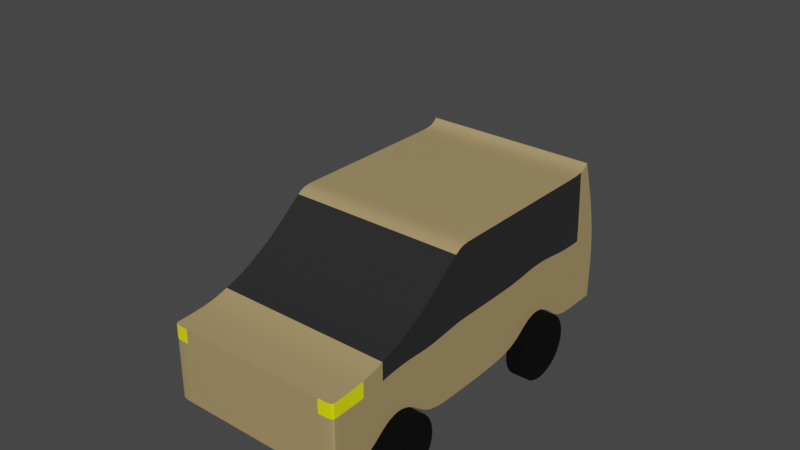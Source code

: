 # Source: APD_Wk_4_009.blend  (saved by Blender 2.91.10; exported with 4.5.12 LTS)
import bpy
from mathutils import Matrix  # noqa: F401  (used for matrix-valued properties, if any)

bpy.ops.wm.read_factory_settings(use_empty=True)
scene = bpy.context.scene
scene.name = 'Scene'

# ---- collections
col_imports = bpy.data.collections.new('Imports'); scene.collection.children.link(col_imports)
col_car = bpy.data.collections.new('Car'); scene.collection.children.link(col_car)

# ---- materials (node trees are filled in below, after node groups)
mat_mat_parado_bod = bpy.data.materials.new('mat_Parado_Bod')
mat_mat_parado_bod.use_transparent_shadow = False
mat_mat_parado_window = bpy.data.materials.new('mat_Parado_Window')
mat_mat_parado_window.use_transparent_shadow = False
mat_mat_parado_headlights = bpy.data.materials.new('mat_Parado_Headlights')
mat_mat_parado_headlights.use_transparent_shadow = False
mat_mat_parado_taillights = bpy.data.materials.new('mat_Parado_Taillights')
mat_mat_parado_taillights.use_transparent_shadow = False
mat_mat_wheel = bpy.data.materials.new('mat_Wheel')
mat_mat_wheel.use_transparent_shadow = False

# ---- node groups
ng_auto_smooth = bpy.data.node_groups.new('Auto Smooth', 'GeometryNodeTree')
_s = ng_auto_smooth.interface.new_socket(name='Geometry', in_out='OUTPUT', socket_type='NodeSocketGeometry')
_s = ng_auto_smooth.interface.new_socket(name='Geometry', in_out='INPUT', socket_type='NodeSocketGeometry')
_s = ng_auto_smooth.interface.new_socket(name='Angle', in_out='INPUT', socket_type='NodeSocketFloat')
_s.subtype = 'ANGLE'
_s.min_value = 0.0
_s.max_value = 3.142
ng_auto_smooth.is_modifier = True
_N = ng_auto_smooth.nodes; _L = ng_auto_smooth.links
n0 = _N.new('NodeGroupOutput'); n0.name = 'Group Output'; n0.location = (480, -100)
n1 = _N.new('NodeGroupInput'); n1.name = 'Group Input'; n1.location = (-420, -300)
n2 = _N.new('NodeGroupInput'); n2.name = 'Group Input.001'; n2.location = (-60, -100)
n3 = _N.new('GeometryNodeSetShadeSmooth'); n3.name = 'Set Shade Smooth'; n3.location = (120, -100)
n3.domain = 'EDGE'
n4 = _N.new('GeometryNodeSetShadeSmooth'); n4.name = 'Set Shade Smooth.001'; n4.location = (300, -100)
n5 = _N.new('GeometryNodeInputMeshEdgeAngle'); n5.name = 'Edge Angle'; n5.location = (-420, -220)
n6 = _N.new('GeometryNodeInputEdgeSmooth'); n6.name = 'Is Edge Smooth'; n6.location = (-60, -160)
n7 = _N.new('GeometryNodeInputShadeSmooth'); n7.name = 'Is Face Smooth'; n7.location = (-240, -340)
n8 = _N.new('FunctionNodeBooleanMath'); n8.name = 'Boolean Math'; n8.location = (-60, -220)
n9 = _N.new('FunctionNodeCompare'); n9.name = 'Compare'; n9.location = (-240, -180)
n9.operation = 'LESS_EQUAL'
_L.new(n5.outputs[0], n9.inputs[0])
_L.new(n4.outputs[0], n0.inputs[0])
_L.new(n1.outputs[1], n9.inputs[1])
_L.new(n9.outputs[0], n8.inputs[0])
_L.new(n7.outputs[0], n8.inputs[1])
_L.new(n2.outputs[0], n3.inputs[0])
_L.new(n6.outputs[0], n3.inputs[1])
_L.new(n3.outputs[0], n4.inputs[0])
_L.new(n8.outputs[0], n3.inputs[2])
n0.is_active_output = True

# ---- material node trees
mat_mat_parado_bod.use_nodes = True; mat_mat_parado_bod.node_tree.nodes.clear()
_N = mat_mat_parado_bod.node_tree.nodes; _L = mat_mat_parado_bod.node_tree.links
n0 = _N.new('ShaderNodeBsdfPrincipled'); n0.name = 'Principled BSDF'; n0.location = (10, 300)
n0.distribution = 'GGX'
n0.subsurface_method = 'BURLEY'
n0.inputs[0].default_value = (0.4112, 0.3006, 0.137, 1.0)
n0.inputs[2].default_value = 0.2
n0.inputs[3].default_value = 1.45
n0.inputs[27].default_value = (0.0, 0.0, 0.0, 1.0)
n0.inputs[28].default_value = 1.0
n1 = _N.new('ShaderNodeOutputMaterial'); n1.name = 'Material Output'; n1.location = (300, 300)
_L.new(n0.outputs[0], n1.inputs[0])
n1.is_active_output = True
mat_mat_parado_window.use_nodes = True; mat_mat_parado_window.node_tree.nodes.clear()
_N = mat_mat_parado_window.node_tree.nodes; _L = mat_mat_parado_window.node_tree.links
n0 = _N.new('ShaderNodeBsdfPrincipled'); n0.name = 'Principled BSDF'; n0.location = (10, 300)
n0.distribution = 'GGX'
n0.subsurface_method = 'BURLEY'
n0.inputs[0].default_value = (0.02539, 0.02539, 0.02539, 1.0)
n0.inputs[2].default_value = 0.1
n0.inputs[3].default_value = 1.45
n0.inputs[27].default_value = (0.0, 0.0, 0.0, 1.0)
n0.inputs[28].default_value = 1.0
n1 = _N.new('ShaderNodeOutputMaterial'); n1.name = 'Material Output'; n1.location = (300, 300)
_L.new(n0.outputs[0], n1.inputs[0])
n1.is_active_output = True
mat_mat_parado_headlights.use_nodes = True; mat_mat_parado_headlights.node_tree.nodes.clear()
_N = mat_mat_parado_headlights.node_tree.nodes; _L = mat_mat_parado_headlights.node_tree.links
n0 = _N.new('ShaderNodeBsdfPrincipled'); n0.name = 'Principled BSDF'; n0.location = (10, 300)
n0.distribution = 'GGX'
n0.subsurface_method = 'BURLEY'
n0.inputs[0].default_value = (1.0, 1.0, 0.0, 1.0)
n0.inputs[3].default_value = 1.45
n0.inputs[27].default_value = (0.0, 0.0, 0.0, 1.0)
n0.inputs[28].default_value = 1.0
n1 = _N.new('ShaderNodeOutputMaterial'); n1.name = 'Material Output'; n1.location = (300, 300)
_L.new(n0.outputs[0], n1.inputs[0])
n1.is_active_output = True
mat_mat_parado_taillights.use_nodes = True; mat_mat_parado_taillights.node_tree.nodes.clear()
_N = mat_mat_parado_taillights.node_tree.nodes; _L = mat_mat_parado_taillights.node_tree.links
n0 = _N.new('ShaderNodeBsdfPrincipled'); n0.name = 'Principled BSDF'; n0.location = (10, 300)
n0.distribution = 'GGX'
n0.subsurface_method = 'BURLEY'
n0.inputs[0].default_value = (1.0, 0.0, 0.0, 1.0)
n0.inputs[3].default_value = 1.45
n0.inputs[27].default_value = (0.0, 0.0, 0.0, 1.0)
n0.inputs[28].default_value = 1.0
n1 = _N.new('ShaderNodeOutputMaterial'); n1.name = 'Material Output'; n1.location = (300, 300)
_L.new(n0.outputs[0], n1.inputs[0])
n1.is_active_output = True
mat_mat_wheel.use_nodes = True; mat_mat_wheel.node_tree.nodes.clear()
_N = mat_mat_wheel.node_tree.nodes; _L = mat_mat_wheel.node_tree.links
n0 = _N.new('ShaderNodeBsdfPrincipled'); n0.name = 'Principled BSDF'; n0.location = (10, 300)
n0.distribution = 'GGX'
n0.subsurface_method = 'BURLEY'
n0.inputs[0].default_value = (0.0, 0.0, 0.0, 1.0)
n0.inputs[2].default_value = 1.0
n0.inputs[3].default_value = 1.45
n0.inputs[13].default_value = 0.2
n0.inputs[27].default_value = (0.0, 0.0, 0.0, 1.0)
n0.inputs[28].default_value = 1.0
n1 = _N.new('ShaderNodeOutputMaterial'); n1.name = 'Material Output'; n1.location = (300, 300)
_L.new(n0.outputs[0], n1.inputs[0])
n1.is_active_output = True

# ---- world
world_world = bpy.data.worlds.new('World'); scene.world = world_world
world_world.use_nodes = True; world_world.node_tree.nodes.clear()
_N = world_world.node_tree.nodes; _L = world_world.node_tree.links
n0 = _N.new('ShaderNodeOutputWorld'); n0.name = 'World Output'; n0.location = (300, 300)
n1 = _N.new('ShaderNodeBackground'); n1.name = 'Background'; n1.location = (10, 300)
n1.inputs[0].default_value = (0.05088, 0.05088, 0.05088, 1.0)
_L.new(n1.outputs[0], n0.inputs[0])
n0.is_active_output = True
world_world.color = (0.05088, 0.05088, 0.05088)
world_world.use_sun_shadow = False
world_world.sun_shadow_jitter_overblur = 0.0

# ---- meshes
me_player_height_mesh = bpy.data.meshes.new('Player_Height_Mesh')
me_player_height_mesh.from_pydata([(-2.0, -2.0, 0.0), (-2.0, -2.0, 4.0), (-2.0, 2.0, 0.0), (-2.0, 2.0, 4.0), (2.0, -2.0, 0.0), (2.0, -2.0, 4.0), (2.0, 2.0, 0.0), (2.0, 2.0, 4.0)], [], [(0, 1, 3, 2), (2, 3, 7, 6), (6, 7, 5, 4), (4, 5, 1, 0), (2, 6, 4, 0), (7, 3, 1, 5)])
_uv = me_player_height_mesh.uv_layers.new(name='UVMap')
_uv.uv.foreach_set('vector', [0.375, 0.0, 0.625, 0.0, 0.625, 0.25, 0.375, 0.25, 0.375, 0.25, 0.625, 0.25, 0.625, 0.5, 0.375, 0.5, 0.375, 0.5, 0.625, 0.5, 0.625, 0.75, 0.375, 0.75, 0.375, 0.75, 0.625, 0.75, 0.625, 1.0, 0.375, 1.0, 0.125, 0.5, 0.375, 0.5, 0.375, 0.75, 0.125, 0.75, 0.625, 0.5, 0.875, 0.5, 0.875, 0.75, 0.625, 0.75])
me_player_height_mesh.use_remesh_fix_poles = True
me_player_height_mesh.use_remesh_preserve_attributes = False
me_player_height_mesh.use_mirror_vertex_groups = False
me_player_height_mesh.update()
me_parado_bod_mesh = bpy.data.meshes.new('Parado_Bod_Mesh')
me_parado_bod_mesh.from_pydata([(-1.058, -2.116, 0.5393), (-1.058, 2.302, 0.5393), (-1.058, 2.05, 2.343), (-1.058, -0.2664, 0.5393), (-1.058, -0.2664, 2.259), (-1.058, -0.7289, 0.5393), (-1.058, -1.191, 0.87), (-1.058, -1.654, 0.5393), (-1.058, -1.654, 1.447), (-1.058, -1.191, 1.602), (-1.058, -0.7289, 1.865), (-1.058, -2.116, 1.427), (-1.058, 1.976, 2.259), (-1.058, 1.976, 0.5393), (0.0, 2.302, 0.5393), (6.715e-18, 2.05, 2.343), (0.0, -2.116, 0.5393), (0.0, -0.2664, 2.259), (0.0, -0.2664, 0.5393), (0.0, -0.7289, 1.865), (0.0, -1.191, 1.602), (0.0, -1.654, 1.447), (0.0, -0.7289, 0.5393), (0.0, -1.191, 0.87), (0.0, -1.654, 0.5393), (0.0, -2.116, 1.427), (0.0, 1.976, 0.5393), (0.0, 1.976, 2.259), (-1.058, -0.9601, 0.7774), (-1.058, -0.9601, 1.734), (0.0, -0.9601, 0.7774), (0.0, -0.9601, 1.734), (-1.058, -1.423, 0.7774), (-1.058, -1.423, 1.524), (0.0, -1.423, 0.7774), (0.0, -1.423, 1.524), (0.0, 1.644, 2.259), (0.0, 0.7183, 0.5393), (0.0, 0.9498, 0.7774), (0.0, 1.181, 0.87), (0.0, 1.413, 0.7774), (0.0, 1.644, 0.5393), (-1.058, 1.644, 2.259), (-1.058, 1.413, 2.259), (-1.058, 1.181, 2.259), (-1.058, 0.9498, 2.259), (-1.058, 0.7183, 2.259), (-1.058, 0.7183, 0.5393), (-1.058, 0.9498, 0.7774), (-1.058, 1.181, 0.87), (-1.058, 1.413, 0.7774), (-1.058, 1.644, 0.5393), (0.0, 1.413, 2.259), (0.0, 1.181, 2.259), (0.0, 0.9498, 2.259), (0.0, 0.7183, 2.259), (-1.058, 2.336, 1.398), (-1.058, -0.2664, 1.398), (-1.058, -1.654, 1.398), (-1.058, -1.191, 1.398), (-1.058, -0.7289, 1.398), (-1.058, -2.116, 1.398), (-1.058, 1.976, 1.398), (0.0, -2.116, 1.398), (0.0, 2.336, 1.398), (-1.058, -0.9601, 1.398), (-1.058, -1.423, 1.398), (-1.058, 1.181, 1.398), (-1.058, 0.9498, 1.398), (-1.058, 0.7183, 1.398), (-1.058, 1.413, 1.398), (-1.058, 1.644, 1.398), (-1.066, 2.302, 0.5393), (-1.066, -0.2664, 0.5393), (-1.066, -0.7289, 0.5393), (-1.066, -1.191, 0.87), (-1.066, -1.654, 0.5393), (-1.066, 1.976, 0.5393), (-1.066, 2.05, 2.343), (-1.066, -2.116, 0.5393), (-1.066, -0.2664, 2.259), (-1.066, -0.7289, 1.865), (-1.066, -1.191, 1.602), (-1.066, -1.654, 1.447), (-1.066, -2.116, 1.427), (-1.066, 1.976, 2.259), (-1.066, -0.9601, 0.7774), (-1.066, -0.9601, 1.734), (-1.066, -1.423, 0.7774), (-1.066, -1.423, 1.524), (-1.066, 0.7183, 2.259), (-1.066, 0.9498, 2.259), (-1.066, 1.181, 2.259), (-1.066, 1.413, 2.259), (-1.066, 1.644, 2.259), (-1.066, 1.644, 0.5393), (-1.066, 1.413, 0.7774), (-1.066, 1.181, 0.87), (-1.066, 0.9498, 0.7774), (-1.066, 0.7183, 0.5393), (-1.066, 2.336, 1.398), (-1.066, -2.116, 1.398), (-1.058, -0.1719, 0.5393), (-1.058, -0.1719, 2.259), (0.0, -0.1719, 0.5393), (0.0, -0.1719, 2.259), (-1.058, -0.1719, 1.398), (-1.066, -0.1719, 2.259), (-1.066, -0.1719, 0.5393)], [], [(62, 12, 2, 56), (85, 94, 36, 27), (60, 10, 4, 57), (103, 4, 80, 107), (101, 84, 11, 61), (65, 29, 10, 60), (66, 33, 9, 59), (80, 4, 10, 81), (87, 29, 9, 82), (83, 84, 25, 21), (61, 11, 8, 58), (89, 33, 8, 83), (92, 91, 54, 53), (72, 14, 26, 77), (88, 34, 24, 76), (86, 30, 23, 75), (73, 18, 22, 74), (76, 24, 16, 79), (100, 78, 15, 64), (74, 22, 30, 86), (78, 2, 12, 85), (59, 9, 29, 65), (75, 23, 34, 88), (81, 10, 29, 87), (58, 8, 33, 66), (82, 9, 33, 89), (77, 95, 51, 13), (93, 92, 53, 52), (91, 90, 55, 54), (94, 93, 52, 36), (107, 80, 17, 105), (108, 102, 47, 99), (95, 96, 50, 51), (97, 98, 48, 49), (42, 12, 62, 71), (103, 46, 69, 106), (44, 43, 70, 67), (46, 45, 68, 69), (43, 42, 71, 70), (45, 44, 67, 68), (98, 99, 47, 48), (38, 37, 99, 98), (39, 38, 98, 97), (41, 40, 96, 95), (108, 73, 3, 102), (103, 107, 90, 46), (42, 43, 93, 94), (45, 46, 90, 91), (104, 18, 73, 108), (40, 39, 97, 96), (26, 41, 95, 77), (20, 82, 89, 35), (43, 44, 92, 93), (19, 81, 87, 31), (6, 75, 88, 32), (5, 74, 86, 28), (56, 2, 78, 100), (7, 76, 79, 0), (3, 73, 74, 5), (28, 86, 75, 6), (32, 88, 76, 7), (1, 72, 77, 13), (15, 78, 85, 27), (44, 45, 91, 92), (35, 89, 83, 21), (31, 87, 82, 20), (17, 80, 81, 19), (63, 25, 84, 101), (8, 11, 84, 83), (96, 97, 49, 50), (37, 104, 108, 99), (4, 103, 106, 57), (90, 107, 105, 55), (12, 42, 94, 85), (106, 102, 3, 57), (1, 56, 100, 72), (79, 101, 61, 0), (16, 63, 101, 79), (13, 62, 56, 1), (5, 60, 57, 3), (28, 65, 60, 5), (32, 66, 59, 6), (0, 61, 58, 7), (72, 100, 64, 14), (6, 59, 65, 28), (7, 58, 66, 32), (62, 13, 51, 71), (69, 47, 102, 106), (70, 50, 49, 67), (68, 48, 47, 69), (71, 51, 50, 70), (67, 49, 48, 68)])
me_parado_bod_mesh.polygons.foreach_set('use_smooth', [True] * 92)
me_parado_bod_mesh.polygons.foreach_set('material_index', [0, 0, 1, 0, 2, 1, 1, 1, 1, 0, 2, 0, 0, 0, 0, 0, 0, 0, 1, 0, 0, 1, 0, 1, 0, 1, 0, 0, 0, 0, 0, 0, 0, 0, 1, 1, 1, 1, 1, 1, 0, 0, 0, 0, 0, 0, 0, 0, 0, 0, 0, 1, 0, 1, 0, 0, 3, 0, 0, 0, 0, 0, 0, 0, 0, 1, 1, 0, 0, 0, 0, 1, 0, 0, 0, 0, 0, 0, 0, 0, 0, 0, 0, 0, 0, 0, 0, 0, 0, 0, 0, 0])
_k = set([(0, 7), (0, 79), (1, 13), (1, 56), (1, 72), (2, 12), (2, 56), (2, 78), (3, 5), (3, 102), (4, 10), (4, 103), (5, 28), (6, 28), (6, 32), (7, 32), (8, 11), (8, 33), (9, 29), (9, 33), (10, 29), (11, 84), (12, 42), (13, 51), (14, 72), (15, 78), (16, 79), (25, 84), (42, 43), (43, 44), (44, 45), (45, 46), (46, 103), (47, 48), (47, 102), (48, 49), (49, 50), (50, 51)])
me_parado_bod_mesh.attributes.new('sharp_edge', 'BOOLEAN', 'EDGE').data.foreach_set('value', [ (min(e.vertices), max(e.vertices)) in _k for e in me_parado_bod_mesh.edges])
_k = {(0, 7): 1.0, (2, 12): 1.0, (4, 10): 1.0, (3, 5): 1.0, (8, 11): 1.0, (43, 44): 1.0, (1, 13): 1.0, (6, 28): 1.0, (10, 29): 1.0, (7, 32): 1.0, (9, 33): 1.0, (15, 78): 1.0, (16, 79): 1.0, (25, 84): 1.0, (47, 48): 1.0, (13, 51): 1.0, (5, 28): 1.0, (9, 29): 1.0, (6, 32): 1.0, (8, 33): 1.0, (3, 102): 1.0, (42, 43): 1.0, (12, 42): 1.0, (44, 45): 1.0, (45, 46): 1.0, (46, 103): 1.0, (48, 49): 1.0, (49, 50): 1.0, (50, 51): 1.0, (2, 56): 1.0, (14, 72): 1.0, (1, 72): 1.0, (2, 78): 1.0, (0, 79): 1.0, (11, 84): 1.0, (47, 102): 1.0, (4, 103): 1.0, (1, 56): 1.0}
me_parado_bod_mesh.attributes.new('crease_edge', 'FLOAT', 'EDGE').data.foreach_set('value', [_k.get((min(e.vertices), max(e.vertices)), 0.0) for e in me_parado_bod_mesh.edges])
me_parado_bod_mesh.materials.append(mat_mat_parado_bod)
me_parado_bod_mesh.materials.append(mat_mat_parado_window)
me_parado_bod_mesh.materials.append(mat_mat_parado_headlights)
me_parado_bod_mesh.materials.append(mat_mat_parado_taillights)
me_parado_bod_mesh.use_remesh_fix_poles = True
me_parado_bod_mesh.use_remesh_preserve_attributes = False
me_parado_bod_mesh.use_mirror_vertex_groups = False
me_parado_bod_mesh.update()
me_w_f_r_mesh = bpy.data.meshes.new('W_F_R_Mesh')
me_w_f_r_mesh.from_pydata([(-0.1058, 0.3968, -7.989e-09), (0.1058, 0.3968, 7.989e-09), (-0.1058, 0.3892, -0.07741), (0.1058, 0.3892, -0.07741), (-0.1058, 0.3666, -0.1519), (0.1058, 0.3666, -0.1519), (-0.1058, 0.3299, -0.2205), (0.1058, 0.3299, -0.2205), (-0.1058, 0.2806, -0.2806), (0.1058, 0.2806, -0.2806), (-0.1058, 0.2205, -0.3299), (0.1058, 0.2205, -0.3299), (-0.1058, 0.1519, -0.3666), (0.1058, 0.1519, -0.3666), (-0.1058, 0.07741, -0.3892), (0.1058, 0.07741, -0.3892), (-0.1058, 2.996e-08, -0.3968), (0.1058, 2.996e-08, -0.3968), (-0.1058, -0.07741, -0.3892), (0.1058, -0.07741, -0.3892), (-0.1058, -0.1519, -0.3666), (0.1058, -0.1519, -0.3666), (-0.1058, -0.2205, -0.3299), (0.1058, -0.2205, -0.3299), (-0.1058, -0.2806, -0.2806), (0.1058, -0.2806, -0.2806), (-0.1058, -0.3299, -0.2205), (0.1058, -0.3299, -0.2205), (-0.1058, -0.3666, -0.1519), (0.1058, -0.3666, -0.1519), (-0.1058, -0.3892, -0.07741), (0.1058, -0.3892, -0.07741), (-0.1058, -0.3968, 1.213e-07), (0.1058, -0.3968, 1.373e-07), (-0.1058, -0.3892, 0.07741), (0.1058, -0.3892, 0.07741), (-0.1058, -0.3666, 0.1519), (0.1058, -0.3666, 0.1519), (-0.1058, -0.3299, 0.2205), (0.1058, -0.3299, 0.2205), (-0.1058, -0.2806, 0.2806), (0.1058, -0.2806, 0.2806), (-0.1058, -0.2205, 0.3299), (0.1058, -0.2205, 0.3299), (-0.1058, -0.1519, 0.3666), (0.1058, -0.1519, 0.3666), (-0.1058, -0.07741, 0.3892), (0.1058, -0.07741, 0.3892), (-0.1058, 3.832e-07, 0.3968), (0.1058, 3.832e-07, 0.3968), (-0.1058, 0.07741, 0.3892), (0.1058, 0.07741, 0.3892), (-0.1058, 0.1519, 0.3666), (0.1058, 0.1519, 0.3666), (-0.1058, 0.2205, 0.3299), (0.1058, 0.2205, 0.3299), (-0.1058, 0.2806, 0.2806), (0.1058, 0.2806, 0.2806), (-0.1058, 0.3299, 0.2205), (0.1058, 0.3299, 0.2205), (-0.1058, 0.3666, 0.1519), (0.1058, 0.3666, 0.1519), (-0.1058, 0.3892, 0.07741), (0.1058, 0.3892, 0.07741)], [], [(0, 1, 3, 2), (2, 3, 5, 4), (4, 5, 7, 6), (6, 7, 9, 8), (8, 9, 11, 10), (10, 11, 13, 12), (12, 13, 15, 14), (14, 15, 17, 16), (16, 17, 19, 18), (18, 19, 21, 20), (20, 21, 23, 22), (22, 23, 25, 24), (24, 25, 27, 26), (26, 27, 29, 28), (28, 29, 31, 30), (30, 31, 33, 32), (32, 33, 35, 34), (34, 35, 37, 36), (36, 37, 39, 38), (38, 39, 41, 40), (40, 41, 43, 42), (42, 43, 45, 44), (44, 45, 47, 46), (46, 47, 49, 48), (48, 49, 51, 50), (50, 51, 53, 52), (52, 53, 55, 54), (54, 55, 57, 56), (56, 57, 59, 58), (58, 59, 61, 60), (3, 1, 63, 61, 59, 57, 55, 53, 51, 49, 47, 45, 43, 41, 39, 37, 35, 33, 31, 29, 27, 25, 23, 21, 19, 17, 15, 13, 11, 9, 7, 5), (60, 61, 63, 62), (62, 63, 1, 0), (0, 2, 4, 6, 8, 10, 12, 14, 16, 18, 20, 22, 24, 26, 28, 30, 32, 34, 36, 38, 40, 42, 44, 46, 48, 50, 52, 54, 56, 58, 60, 62)])
me_w_f_r_mesh.polygons.foreach_set('use_smooth', [True] * 34)
_uv = me_w_f_r_mesh.uv_layers.new(name='UVMap')
_uv.uv.foreach_set('vector', [1.0, 0.5, 1.0, 1.0, 0.9688, 1.0, 0.9688, 0.5, 0.9688, 0.5, 0.9688, 1.0, 0.9375, 1.0, 0.9375, 0.5, 0.9375, 0.5, 0.9375, 1.0, 0.9062, 1.0, 0.9062, 0.5, 0.9062, 0.5, 0.9062, 1.0, 0.875, 1.0, 0.875, 0.5, 0.875, 0.5, 0.875, 1.0, 0.8438, 1.0, 0.8438, 0.5, 0.8438, 0.5, 0.8438, 1.0, 0.8125, 1.0, 0.8125, 0.5, 0.8125, 0.5, 0.8125, 1.0, 0.7812, 1.0, 0.7812, 0.5, 0.7812, 0.5, 0.7812, 1.0, 0.75, 1.0, 0.75, 0.5, 0.75, 0.5, 0.75, 1.0, 0.7188, 1.0, 0.7188, 0.5, 0.7188, 0.5, 0.7188, 1.0, 0.6875, 1.0, 0.6875, 0.5, 0.6875, 0.5, 0.6875, 1.0, 0.6562, 1.0, 0.6562, 0.5, 0.6562, 0.5, 0.6562, 1.0, 0.625, 1.0, 0.625, 0.5, 0.625, 0.5, 0.625, 1.0, 0.5938, 1.0, 0.5938, 0.5, 0.5938, 0.5, 0.5938, 1.0, 0.5625, 1.0, 0.5625, 0.5, 0.5625, 0.5, 0.5625, 1.0, 0.5312, 1.0, 0.5312, 0.5, 0.5312, 0.5, 0.5312, 1.0, 0.5, 1.0, 0.5, 0.5, 0.5, 0.5, 0.5, 1.0, 0.4688, 1.0, 0.4688, 0.5, 0.4688, 0.5, 0.4688, 1.0, 0.4375, 1.0, 0.4375, 0.5, 0.4375, 0.5, 0.4375, 1.0, 0.4062, 1.0, 0.4062, 0.5, 0.4062, 0.5, 0.4062, 1.0, 0.375, 1.0, 0.375, 0.5, 0.375, 0.5, 0.375, 1.0, 0.3438, 1.0, 0.3438, 0.5, 0.3438, 0.5, 0.3438, 1.0, 0.3125, 1.0, 0.3125, 0.5, 0.3125, 0.5, 0.3125, 1.0, 0.2812, 1.0, 0.2812, 0.5, 0.2812, 0.5, 0.2812, 1.0, 0.25, 1.0, 0.25, 0.5, 0.25, 0.5, 0.25, 1.0, 0.2188, 1.0, 0.2188, 0.5, 0.2188, 0.5, 0.2188, 1.0, 0.1875, 1.0, 0.1875, 0.5, 0.1875, 0.5, 0.1875, 1.0, 0.1562, 1.0, 0.1562, 0.5, 0.1562, 0.5, 0.1562, 1.0, 0.125, 1.0, 0.125, 0.5, 0.125, 0.5, 0.125, 1.0, 0.09375, 1.0, 0.09375, 0.5, 0.09375, 0.5, 0.09375, 1.0, 0.0625, 1.0, 0.0625, 0.5, 0.2968, 0.4854, 0.25, 0.49, 0.2032, 0.4854, 0.1582, 0.4717, 0.1167, 0.4496, 0.08029, 0.4197, 0.05045, 0.3833, 0.02827, 0.3418, 0.01461, 0.2968, 0.01, 0.25, 0.01461, 0.2032, 0.02827, 0.1582, 0.05045, 0.1167, 0.08029, 0.08029, 0.1167, 0.05045, 0.1582, 0.02827, 0.2032, 0.01461, 0.25, 0.01, 0.2968, 0.01461, 0.3418, 0.02827, 0.3833, 0.05045, 0.4197, 0.08029, 0.4496, 0.1167, 0.4717, 0.1582, 0.4854, 0.2032, 0.49, 0.25, 0.4854, 0.2968, 0.4717, 0.3418, 0.4496, 0.3833, 0.4197, 0.4197, 0.3833, 0.4496, 0.3418, 0.4717, 0.0625, 0.5, 0.0625, 1.0, 0.03125, 1.0, 0.03125, 0.5, 0.03125, 0.5, 0.03125, 1.0, 0.0, 1.0, 0.0, 0.5, 0.75, 0.49, 0.7968, 0.4854, 0.8418, 0.4717, 0.8833, 0.4496, 0.9197, 0.4197, 0.9496, 0.3833, 0.9717, 0.3418, 0.9854, 0.2968, 0.99, 0.25, 0.9854, 0.2032, 0.9717, 0.1582, 0.9496, 0.1167, 0.9197, 0.08029, 0.8833, 0.05045, 0.8418, 0.02827, 0.7968, 0.01461, 0.75, 0.01, 0.7032, 0.01461, 0.6582, 0.02827, 0.6167, 0.05045, 0.5803, 0.08029, 0.5504, 0.1167, 0.5283, 0.1582, 0.5146, 0.2032, 0.51, 0.25, 0.5146, 0.2968, 0.5283, 0.3418, 0.5504, 0.3833, 0.5803, 0.4197, 0.6167, 0.4496, 0.6582, 0.4717, 0.7032, 0.4854])
me_w_f_r_mesh.materials.append(mat_mat_wheel)
me_w_f_r_mesh.use_remesh_fix_poles = True
me_w_f_r_mesh.use_remesh_preserve_attributes = False
me_w_f_r_mesh.use_mirror_vertex_groups = False
me_w_f_r_mesh.update()
me_w_f_l_mesh = bpy.data.meshes.new('W_F_L_Mesh')
me_w_f_l_mesh.from_pydata([(-0.1058, 0.3968, -7.989e-09), (0.1058, 0.3968, 7.989e-09), (-0.1058, 0.3892, -0.07741), (0.1058, 0.3892, -0.07741), (-0.1058, 0.3666, -0.1519), (0.1058, 0.3666, -0.1519), (-0.1058, 0.3299, -0.2205), (0.1058, 0.3299, -0.2205), (-0.1058, 0.2806, -0.2806), (0.1058, 0.2806, -0.2806), (-0.1058, 0.2205, -0.3299), (0.1058, 0.2205, -0.3299), (-0.1058, 0.1519, -0.3666), (0.1058, 0.1519, -0.3666), (-0.1058, 0.07741, -0.3892), (0.1058, 0.07741, -0.3892), (-0.1058, 2.996e-08, -0.3968), (0.1058, 2.996e-08, -0.3968), (-0.1058, -0.07741, -0.3892), (0.1058, -0.07741, -0.3892), (-0.1058, -0.1519, -0.3666), (0.1058, -0.1519, -0.3666), (-0.1058, -0.2205, -0.3299), (0.1058, -0.2205, -0.3299), (-0.1058, -0.2806, -0.2806), (0.1058, -0.2806, -0.2806), (-0.1058, -0.3299, -0.2205), (0.1058, -0.3299, -0.2205), (-0.1058, -0.3666, -0.1519), (0.1058, -0.3666, -0.1519), (-0.1058, -0.3892, -0.07741), (0.1058, -0.3892, -0.07741), (-0.1058, -0.3968, 1.213e-07), (0.1058, -0.3968, 1.373e-07), (-0.1058, -0.3892, 0.07741), (0.1058, -0.3892, 0.07741), (-0.1058, -0.3666, 0.1519), (0.1058, -0.3666, 0.1519), (-0.1058, -0.3299, 0.2205), (0.1058, -0.3299, 0.2205), (-0.1058, -0.2806, 0.2806), (0.1058, -0.2806, 0.2806), (-0.1058, -0.2205, 0.3299), (0.1058, -0.2205, 0.3299), (-0.1058, -0.1519, 0.3666), (0.1058, -0.1519, 0.3666), (-0.1058, -0.07741, 0.3892), (0.1058, -0.07741, 0.3892), (-0.1058, 3.832e-07, 0.3968), (0.1058, 3.832e-07, 0.3968), (-0.1058, 0.07741, 0.3892), (0.1058, 0.07741, 0.3892), (-0.1058, 0.1519, 0.3666), (0.1058, 0.1519, 0.3666), (-0.1058, 0.2205, 0.3299), (0.1058, 0.2205, 0.3299), (-0.1058, 0.2806, 0.2806), (0.1058, 0.2806, 0.2806), (-0.1058, 0.3299, 0.2205), (0.1058, 0.3299, 0.2205), (-0.1058, 0.3666, 0.1519), (0.1058, 0.3666, 0.1519), (-0.1058, 0.3892, 0.07741), (0.1058, 0.3892, 0.07741)], [], [(0, 1, 3, 2), (2, 3, 5, 4), (4, 5, 7, 6), (6, 7, 9, 8), (8, 9, 11, 10), (10, 11, 13, 12), (12, 13, 15, 14), (14, 15, 17, 16), (16, 17, 19, 18), (18, 19, 21, 20), (20, 21, 23, 22), (22, 23, 25, 24), (24, 25, 27, 26), (26, 27, 29, 28), (28, 29, 31, 30), (30, 31, 33, 32), (32, 33, 35, 34), (34, 35, 37, 36), (36, 37, 39, 38), (38, 39, 41, 40), (40, 41, 43, 42), (42, 43, 45, 44), (44, 45, 47, 46), (46, 47, 49, 48), (48, 49, 51, 50), (50, 51, 53, 52), (52, 53, 55, 54), (54, 55, 57, 56), (56, 57, 59, 58), (58, 59, 61, 60), (3, 1, 63, 61, 59, 57, 55, 53, 51, 49, 47, 45, 43, 41, 39, 37, 35, 33, 31, 29, 27, 25, 23, 21, 19, 17, 15, 13, 11, 9, 7, 5), (60, 61, 63, 62), (62, 63, 1, 0), (0, 2, 4, 6, 8, 10, 12, 14, 16, 18, 20, 22, 24, 26, 28, 30, 32, 34, 36, 38, 40, 42, 44, 46, 48, 50, 52, 54, 56, 58, 60, 62)])
me_w_f_l_mesh.polygons.foreach_set('use_smooth', [True] * 34)
_uv = me_w_f_l_mesh.uv_layers.new(name='UVMap')
_uv.uv.foreach_set('vector', [1.0, 0.5, 1.0, 1.0, 0.9688, 1.0, 0.9688, 0.5, 0.9688, 0.5, 0.9688, 1.0, 0.9375, 1.0, 0.9375, 0.5, 0.9375, 0.5, 0.9375, 1.0, 0.9062, 1.0, 0.9062, 0.5, 0.9062, 0.5, 0.9062, 1.0, 0.875, 1.0, 0.875, 0.5, 0.875, 0.5, 0.875, 1.0, 0.8438, 1.0, 0.8438, 0.5, 0.8438, 0.5, 0.8438, 1.0, 0.8125, 1.0, 0.8125, 0.5, 0.8125, 0.5, 0.8125, 1.0, 0.7812, 1.0, 0.7812, 0.5, 0.7812, 0.5, 0.7812, 1.0, 0.75, 1.0, 0.75, 0.5, 0.75, 0.5, 0.75, 1.0, 0.7188, 1.0, 0.7188, 0.5, 0.7188, 0.5, 0.7188, 1.0, 0.6875, 1.0, 0.6875, 0.5, 0.6875, 0.5, 0.6875, 1.0, 0.6562, 1.0, 0.6562, 0.5, 0.6562, 0.5, 0.6562, 1.0, 0.625, 1.0, 0.625, 0.5, 0.625, 0.5, 0.625, 1.0, 0.5938, 1.0, 0.5938, 0.5, 0.5938, 0.5, 0.5938, 1.0, 0.5625, 1.0, 0.5625, 0.5, 0.5625, 0.5, 0.5625, 1.0, 0.5312, 1.0, 0.5312, 0.5, 0.5312, 0.5, 0.5312, 1.0, 0.5, 1.0, 0.5, 0.5, 0.5, 0.5, 0.5, 1.0, 0.4688, 1.0, 0.4688, 0.5, 0.4688, 0.5, 0.4688, 1.0, 0.4375, 1.0, 0.4375, 0.5, 0.4375, 0.5, 0.4375, 1.0, 0.4062, 1.0, 0.4062, 0.5, 0.4062, 0.5, 0.4062, 1.0, 0.375, 1.0, 0.375, 0.5, 0.375, 0.5, 0.375, 1.0, 0.3438, 1.0, 0.3438, 0.5, 0.3438, 0.5, 0.3438, 1.0, 0.3125, 1.0, 0.3125, 0.5, 0.3125, 0.5, 0.3125, 1.0, 0.2812, 1.0, 0.2812, 0.5, 0.2812, 0.5, 0.2812, 1.0, 0.25, 1.0, 0.25, 0.5, 0.25, 0.5, 0.25, 1.0, 0.2188, 1.0, 0.2188, 0.5, 0.2188, 0.5, 0.2188, 1.0, 0.1875, 1.0, 0.1875, 0.5, 0.1875, 0.5, 0.1875, 1.0, 0.1562, 1.0, 0.1562, 0.5, 0.1562, 0.5, 0.1562, 1.0, 0.125, 1.0, 0.125, 0.5, 0.125, 0.5, 0.125, 1.0, 0.09375, 1.0, 0.09375, 0.5, 0.09375, 0.5, 0.09375, 1.0, 0.0625, 1.0, 0.0625, 0.5, 0.2968, 0.4854, 0.25, 0.49, 0.2032, 0.4854, 0.1582, 0.4717, 0.1167, 0.4496, 0.08029, 0.4197, 0.05045, 0.3833, 0.02827, 0.3418, 0.01461, 0.2968, 0.01, 0.25, 0.01461, 0.2032, 0.02827, 0.1582, 0.05045, 0.1167, 0.08029, 0.08029, 0.1167, 0.05045, 0.1582, 0.02827, 0.2032, 0.01461, 0.25, 0.01, 0.2968, 0.01461, 0.3418, 0.02827, 0.3833, 0.05045, 0.4197, 0.08029, 0.4496, 0.1167, 0.4717, 0.1582, 0.4854, 0.2032, 0.49, 0.25, 0.4854, 0.2968, 0.4717, 0.3418, 0.4496, 0.3833, 0.4197, 0.4197, 0.3833, 0.4496, 0.3418, 0.4717, 0.0625, 0.5, 0.0625, 1.0, 0.03125, 1.0, 0.03125, 0.5, 0.03125, 0.5, 0.03125, 1.0, 0.0, 1.0, 0.0, 0.5, 0.75, 0.49, 0.7968, 0.4854, 0.8418, 0.4717, 0.8833, 0.4496, 0.9197, 0.4197, 0.9496, 0.3833, 0.9717, 0.3418, 0.9854, 0.2968, 0.99, 0.25, 0.9854, 0.2032, 0.9717, 0.1582, 0.9496, 0.1167, 0.9197, 0.08029, 0.8833, 0.05045, 0.8418, 0.02827, 0.7968, 0.01461, 0.75, 0.01, 0.7032, 0.01461, 0.6582, 0.02827, 0.6167, 0.05045, 0.5803, 0.08029, 0.5504, 0.1167, 0.5283, 0.1582, 0.5146, 0.2032, 0.51, 0.25, 0.5146, 0.2968, 0.5283, 0.3418, 0.5504, 0.3833, 0.5803, 0.4197, 0.6167, 0.4496, 0.6582, 0.4717, 0.7032, 0.4854])
me_w_f_l_mesh.materials.append(mat_mat_wheel)
me_w_f_l_mesh.use_remesh_fix_poles = True
me_w_f_l_mesh.use_remesh_preserve_attributes = False
me_w_f_l_mesh.use_mirror_vertex_groups = False
me_w_f_l_mesh.update()
me_w_b_r_mesh = bpy.data.meshes.new('W_B_R_Mesh')
me_w_b_r_mesh.from_pydata([(-0.1058, 0.3968, -7.989e-09), (0.1058, 0.3968, 7.989e-09), (-0.1058, 0.3892, -0.07741), (0.1058, 0.3892, -0.07741), (-0.1058, 0.3666, -0.1519), (0.1058, 0.3666, -0.1519), (-0.1058, 0.3299, -0.2205), (0.1058, 0.3299, -0.2205), (-0.1058, 0.2806, -0.2806), (0.1058, 0.2806, -0.2806), (-0.1058, 0.2205, -0.3299), (0.1058, 0.2205, -0.3299), (-0.1058, 0.1519, -0.3666), (0.1058, 0.1519, -0.3666), (-0.1058, 0.07741, -0.3892), (0.1058, 0.07741, -0.3892), (-0.1058, 2.996e-08, -0.3968), (0.1058, 2.996e-08, -0.3968), (-0.1058, -0.07741, -0.3892), (0.1058, -0.07741, -0.3892), (-0.1058, -0.1519, -0.3666), (0.1058, -0.1519, -0.3666), (-0.1058, -0.2205, -0.3299), (0.1058, -0.2205, -0.3299), (-0.1058, -0.2806, -0.2806), (0.1058, -0.2806, -0.2806), (-0.1058, -0.3299, -0.2205), (0.1058, -0.3299, -0.2205), (-0.1058, -0.3666, -0.1519), (0.1058, -0.3666, -0.1519), (-0.1058, -0.3892, -0.07741), (0.1058, -0.3892, -0.07741), (-0.1058, -0.3968, 1.213e-07), (0.1058, -0.3968, 1.373e-07), (-0.1058, -0.3892, 0.07741), (0.1058, -0.3892, 0.07741), (-0.1058, -0.3666, 0.1519), (0.1058, -0.3666, 0.1519), (-0.1058, -0.3299, 0.2205), (0.1058, -0.3299, 0.2205), (-0.1058, -0.2806, 0.2806), (0.1058, -0.2806, 0.2806), (-0.1058, -0.2205, 0.3299), (0.1058, -0.2205, 0.3299), (-0.1058, -0.1519, 0.3666), (0.1058, -0.1519, 0.3666), (-0.1058, -0.07741, 0.3892), (0.1058, -0.07741, 0.3892), (-0.1058, 3.832e-07, 0.3968), (0.1058, 3.832e-07, 0.3968), (-0.1058, 0.07741, 0.3892), (0.1058, 0.07741, 0.3892), (-0.1058, 0.1519, 0.3666), (0.1058, 0.1519, 0.3666), (-0.1058, 0.2205, 0.3299), (0.1058, 0.2205, 0.3299), (-0.1058, 0.2806, 0.2806), (0.1058, 0.2806, 0.2806), (-0.1058, 0.3299, 0.2205), (0.1058, 0.3299, 0.2205), (-0.1058, 0.3666, 0.1519), (0.1058, 0.3666, 0.1519), (-0.1058, 0.3892, 0.07741), (0.1058, 0.3892, 0.07741)], [], [(0, 1, 3, 2), (2, 3, 5, 4), (4, 5, 7, 6), (6, 7, 9, 8), (8, 9, 11, 10), (10, 11, 13, 12), (12, 13, 15, 14), (14, 15, 17, 16), (16, 17, 19, 18), (18, 19, 21, 20), (20, 21, 23, 22), (22, 23, 25, 24), (24, 25, 27, 26), (26, 27, 29, 28), (28, 29, 31, 30), (30, 31, 33, 32), (32, 33, 35, 34), (34, 35, 37, 36), (36, 37, 39, 38), (38, 39, 41, 40), (40, 41, 43, 42), (42, 43, 45, 44), (44, 45, 47, 46), (46, 47, 49, 48), (48, 49, 51, 50), (50, 51, 53, 52), (52, 53, 55, 54), (54, 55, 57, 56), (56, 57, 59, 58), (58, 59, 61, 60), (3, 1, 63, 61, 59, 57, 55, 53, 51, 49, 47, 45, 43, 41, 39, 37, 35, 33, 31, 29, 27, 25, 23, 21, 19, 17, 15, 13, 11, 9, 7, 5), (60, 61, 63, 62), (62, 63, 1, 0), (0, 2, 4, 6, 8, 10, 12, 14, 16, 18, 20, 22, 24, 26, 28, 30, 32, 34, 36, 38, 40, 42, 44, 46, 48, 50, 52, 54, 56, 58, 60, 62)])
me_w_b_r_mesh.polygons.foreach_set('use_smooth', [True] * 34)
_uv = me_w_b_r_mesh.uv_layers.new(name='UVMap')
_uv.uv.foreach_set('vector', [1.0, 0.5, 1.0, 1.0, 0.9688, 1.0, 0.9688, 0.5, 0.9688, 0.5, 0.9688, 1.0, 0.9375, 1.0, 0.9375, 0.5, 0.9375, 0.5, 0.9375, 1.0, 0.9062, 1.0, 0.9062, 0.5, 0.9062, 0.5, 0.9062, 1.0, 0.875, 1.0, 0.875, 0.5, 0.875, 0.5, 0.875, 1.0, 0.8438, 1.0, 0.8438, 0.5, 0.8438, 0.5, 0.8438, 1.0, 0.8125, 1.0, 0.8125, 0.5, 0.8125, 0.5, 0.8125, 1.0, 0.7812, 1.0, 0.7812, 0.5, 0.7812, 0.5, 0.7812, 1.0, 0.75, 1.0, 0.75, 0.5, 0.75, 0.5, 0.75, 1.0, 0.7188, 1.0, 0.7188, 0.5, 0.7188, 0.5, 0.7188, 1.0, 0.6875, 1.0, 0.6875, 0.5, 0.6875, 0.5, 0.6875, 1.0, 0.6562, 1.0, 0.6562, 0.5, 0.6562, 0.5, 0.6562, 1.0, 0.625, 1.0, 0.625, 0.5, 0.625, 0.5, 0.625, 1.0, 0.5938, 1.0, 0.5938, 0.5, 0.5938, 0.5, 0.5938, 1.0, 0.5625, 1.0, 0.5625, 0.5, 0.5625, 0.5, 0.5625, 1.0, 0.5312, 1.0, 0.5312, 0.5, 0.5312, 0.5, 0.5312, 1.0, 0.5, 1.0, 0.5, 0.5, 0.5, 0.5, 0.5, 1.0, 0.4688, 1.0, 0.4688, 0.5, 0.4688, 0.5, 0.4688, 1.0, 0.4375, 1.0, 0.4375, 0.5, 0.4375, 0.5, 0.4375, 1.0, 0.4062, 1.0, 0.4062, 0.5, 0.4062, 0.5, 0.4062, 1.0, 0.375, 1.0, 0.375, 0.5, 0.375, 0.5, 0.375, 1.0, 0.3438, 1.0, 0.3438, 0.5, 0.3438, 0.5, 0.3438, 1.0, 0.3125, 1.0, 0.3125, 0.5, 0.3125, 0.5, 0.3125, 1.0, 0.2812, 1.0, 0.2812, 0.5, 0.2812, 0.5, 0.2812, 1.0, 0.25, 1.0, 0.25, 0.5, 0.25, 0.5, 0.25, 1.0, 0.2188, 1.0, 0.2188, 0.5, 0.2188, 0.5, 0.2188, 1.0, 0.1875, 1.0, 0.1875, 0.5, 0.1875, 0.5, 0.1875, 1.0, 0.1562, 1.0, 0.1562, 0.5, 0.1562, 0.5, 0.1562, 1.0, 0.125, 1.0, 0.125, 0.5, 0.125, 0.5, 0.125, 1.0, 0.09375, 1.0, 0.09375, 0.5, 0.09375, 0.5, 0.09375, 1.0, 0.0625, 1.0, 0.0625, 0.5, 0.2968, 0.4854, 0.25, 0.49, 0.2032, 0.4854, 0.1582, 0.4717, 0.1167, 0.4496, 0.08029, 0.4197, 0.05045, 0.3833, 0.02827, 0.3418, 0.01461, 0.2968, 0.01, 0.25, 0.01461, 0.2032, 0.02827, 0.1582, 0.05045, 0.1167, 0.08029, 0.08029, 0.1167, 0.05045, 0.1582, 0.02827, 0.2032, 0.01461, 0.25, 0.01, 0.2968, 0.01461, 0.3418, 0.02827, 0.3833, 0.05045, 0.4197, 0.08029, 0.4496, 0.1167, 0.4717, 0.1582, 0.4854, 0.2032, 0.49, 0.25, 0.4854, 0.2968, 0.4717, 0.3418, 0.4496, 0.3833, 0.4197, 0.4197, 0.3833, 0.4496, 0.3418, 0.4717, 0.0625, 0.5, 0.0625, 1.0, 0.03125, 1.0, 0.03125, 0.5, 0.03125, 0.5, 0.03125, 1.0, 0.0, 1.0, 0.0, 0.5, 0.75, 0.49, 0.7968, 0.4854, 0.8418, 0.4717, 0.8833, 0.4496, 0.9197, 0.4197, 0.9496, 0.3833, 0.9717, 0.3418, 0.9854, 0.2968, 0.99, 0.25, 0.9854, 0.2032, 0.9717, 0.1582, 0.9496, 0.1167, 0.9197, 0.08029, 0.8833, 0.05045, 0.8418, 0.02827, 0.7968, 0.01461, 0.75, 0.01, 0.7032, 0.01461, 0.6582, 0.02827, 0.6167, 0.05045, 0.5803, 0.08029, 0.5504, 0.1167, 0.5283, 0.1582, 0.5146, 0.2032, 0.51, 0.25, 0.5146, 0.2968, 0.5283, 0.3418, 0.5504, 0.3833, 0.5803, 0.4197, 0.6167, 0.4496, 0.6582, 0.4717, 0.7032, 0.4854])
me_w_b_r_mesh.materials.append(mat_mat_wheel)
me_w_b_r_mesh.use_remesh_fix_poles = True
me_w_b_r_mesh.use_remesh_preserve_attributes = False
me_w_b_r_mesh.use_mirror_vertex_groups = False
me_w_b_r_mesh.update()
me_w_b_l_mesh = bpy.data.meshes.new('W_B_L_Mesh')
me_w_b_l_mesh.from_pydata([(-0.1058, 0.3968, -7.989e-09), (0.1058, 0.3968, 7.989e-09), (-0.1058, 0.3892, -0.07741), (0.1058, 0.3892, -0.07741), (-0.1058, 0.3666, -0.1519), (0.1058, 0.3666, -0.1519), (-0.1058, 0.3299, -0.2205), (0.1058, 0.3299, -0.2205), (-0.1058, 0.2806, -0.2806), (0.1058, 0.2806, -0.2806), (-0.1058, 0.2205, -0.3299), (0.1058, 0.2205, -0.3299), (-0.1058, 0.1519, -0.3666), (0.1058, 0.1519, -0.3666), (-0.1058, 0.07741, -0.3892), (0.1058, 0.07741, -0.3892), (-0.1058, 2.996e-08, -0.3968), (0.1058, 2.996e-08, -0.3968), (-0.1058, -0.07741, -0.3892), (0.1058, -0.07741, -0.3892), (-0.1058, -0.1519, -0.3666), (0.1058, -0.1519, -0.3666), (-0.1058, -0.2205, -0.3299), (0.1058, -0.2205, -0.3299), (-0.1058, -0.2806, -0.2806), (0.1058, -0.2806, -0.2806), (-0.1058, -0.3299, -0.2205), (0.1058, -0.3299, -0.2205), (-0.1058, -0.3666, -0.1519), (0.1058, -0.3666, -0.1519), (-0.1058, -0.3892, -0.07741), (0.1058, -0.3892, -0.07741), (-0.1058, -0.3968, 1.213e-07), (0.1058, -0.3968, 1.373e-07), (-0.1058, -0.3892, 0.07741), (0.1058, -0.3892, 0.07741), (-0.1058, -0.3666, 0.1519), (0.1058, -0.3666, 0.1519), (-0.1058, -0.3299, 0.2205), (0.1058, -0.3299, 0.2205), (-0.1058, -0.2806, 0.2806), (0.1058, -0.2806, 0.2806), (-0.1058, -0.2205, 0.3299), (0.1058, -0.2205, 0.3299), (-0.1058, -0.1519, 0.3666), (0.1058, -0.1519, 0.3666), (-0.1058, -0.07741, 0.3892), (0.1058, -0.07741, 0.3892), (-0.1058, 3.832e-07, 0.3968), (0.1058, 3.832e-07, 0.3968), (-0.1058, 0.07741, 0.3892), (0.1058, 0.07741, 0.3892), (-0.1058, 0.1519, 0.3666), (0.1058, 0.1519, 0.3666), (-0.1058, 0.2205, 0.3299), (0.1058, 0.2205, 0.3299), (-0.1058, 0.2806, 0.2806), (0.1058, 0.2806, 0.2806), (-0.1058, 0.3299, 0.2205), (0.1058, 0.3299, 0.2205), (-0.1058, 0.3666, 0.1519), (0.1058, 0.3666, 0.1519), (-0.1058, 0.3892, 0.07741), (0.1058, 0.3892, 0.07741)], [], [(0, 1, 3, 2), (2, 3, 5, 4), (4, 5, 7, 6), (6, 7, 9, 8), (8, 9, 11, 10), (10, 11, 13, 12), (12, 13, 15, 14), (14, 15, 17, 16), (16, 17, 19, 18), (18, 19, 21, 20), (20, 21, 23, 22), (22, 23, 25, 24), (24, 25, 27, 26), (26, 27, 29, 28), (28, 29, 31, 30), (30, 31, 33, 32), (32, 33, 35, 34), (34, 35, 37, 36), (36, 37, 39, 38), (38, 39, 41, 40), (40, 41, 43, 42), (42, 43, 45, 44), (44, 45, 47, 46), (46, 47, 49, 48), (48, 49, 51, 50), (50, 51, 53, 52), (52, 53, 55, 54), (54, 55, 57, 56), (56, 57, 59, 58), (58, 59, 61, 60), (3, 1, 63, 61, 59, 57, 55, 53, 51, 49, 47, 45, 43, 41, 39, 37, 35, 33, 31, 29, 27, 25, 23, 21, 19, 17, 15, 13, 11, 9, 7, 5), (60, 61, 63, 62), (62, 63, 1, 0), (0, 2, 4, 6, 8, 10, 12, 14, 16, 18, 20, 22, 24, 26, 28, 30, 32, 34, 36, 38, 40, 42, 44, 46, 48, 50, 52, 54, 56, 58, 60, 62)])
me_w_b_l_mesh.polygons.foreach_set('use_smooth', [True] * 34)
_uv = me_w_b_l_mesh.uv_layers.new(name='UVMap')
_uv.uv.foreach_set('vector', [1.0, 0.5, 1.0, 1.0, 0.9688, 1.0, 0.9688, 0.5, 0.9688, 0.5, 0.9688, 1.0, 0.9375, 1.0, 0.9375, 0.5, 0.9375, 0.5, 0.9375, 1.0, 0.9062, 1.0, 0.9062, 0.5, 0.9062, 0.5, 0.9062, 1.0, 0.875, 1.0, 0.875, 0.5, 0.875, 0.5, 0.875, 1.0, 0.8438, 1.0, 0.8438, 0.5, 0.8438, 0.5, 0.8438, 1.0, 0.8125, 1.0, 0.8125, 0.5, 0.8125, 0.5, 0.8125, 1.0, 0.7812, 1.0, 0.7812, 0.5, 0.7812, 0.5, 0.7812, 1.0, 0.75, 1.0, 0.75, 0.5, 0.75, 0.5, 0.75, 1.0, 0.7188, 1.0, 0.7188, 0.5, 0.7188, 0.5, 0.7188, 1.0, 0.6875, 1.0, 0.6875, 0.5, 0.6875, 0.5, 0.6875, 1.0, 0.6562, 1.0, 0.6562, 0.5, 0.6562, 0.5, 0.6562, 1.0, 0.625, 1.0, 0.625, 0.5, 0.625, 0.5, 0.625, 1.0, 0.5938, 1.0, 0.5938, 0.5, 0.5938, 0.5, 0.5938, 1.0, 0.5625, 1.0, 0.5625, 0.5, 0.5625, 0.5, 0.5625, 1.0, 0.5312, 1.0, 0.5312, 0.5, 0.5312, 0.5, 0.5312, 1.0, 0.5, 1.0, 0.5, 0.5, 0.5, 0.5, 0.5, 1.0, 0.4688, 1.0, 0.4688, 0.5, 0.4688, 0.5, 0.4688, 1.0, 0.4375, 1.0, 0.4375, 0.5, 0.4375, 0.5, 0.4375, 1.0, 0.4062, 1.0, 0.4062, 0.5, 0.4062, 0.5, 0.4062, 1.0, 0.375, 1.0, 0.375, 0.5, 0.375, 0.5, 0.375, 1.0, 0.3438, 1.0, 0.3438, 0.5, 0.3438, 0.5, 0.3438, 1.0, 0.3125, 1.0, 0.3125, 0.5, 0.3125, 0.5, 0.3125, 1.0, 0.2812, 1.0, 0.2812, 0.5, 0.2812, 0.5, 0.2812, 1.0, 0.25, 1.0, 0.25, 0.5, 0.25, 0.5, 0.25, 1.0, 0.2188, 1.0, 0.2188, 0.5, 0.2188, 0.5, 0.2188, 1.0, 0.1875, 1.0, 0.1875, 0.5, 0.1875, 0.5, 0.1875, 1.0, 0.1562, 1.0, 0.1562, 0.5, 0.1562, 0.5, 0.1562, 1.0, 0.125, 1.0, 0.125, 0.5, 0.125, 0.5, 0.125, 1.0, 0.09375, 1.0, 0.09375, 0.5, 0.09375, 0.5, 0.09375, 1.0, 0.0625, 1.0, 0.0625, 0.5, 0.2968, 0.4854, 0.25, 0.49, 0.2032, 0.4854, 0.1582, 0.4717, 0.1167, 0.4496, 0.08029, 0.4197, 0.05045, 0.3833, 0.02827, 0.3418, 0.01461, 0.2968, 0.01, 0.25, 0.01461, 0.2032, 0.02827, 0.1582, 0.05045, 0.1167, 0.08029, 0.08029, 0.1167, 0.05045, 0.1582, 0.02827, 0.2032, 0.01461, 0.25, 0.01, 0.2968, 0.01461, 0.3418, 0.02827, 0.3833, 0.05045, 0.4197, 0.08029, 0.4496, 0.1167, 0.4717, 0.1582, 0.4854, 0.2032, 0.49, 0.25, 0.4854, 0.2968, 0.4717, 0.3418, 0.4496, 0.3833, 0.4197, 0.4197, 0.3833, 0.4496, 0.3418, 0.4717, 0.0625, 0.5, 0.0625, 1.0, 0.03125, 1.0, 0.03125, 0.5, 0.03125, 0.5, 0.03125, 1.0, 0.0, 1.0, 0.0, 0.5, 0.75, 0.49, 0.7968, 0.4854, 0.8418, 0.4717, 0.8833, 0.4496, 0.9197, 0.4197, 0.9496, 0.3833, 0.9717, 0.3418, 0.9854, 0.2968, 0.99, 0.25, 0.9854, 0.2032, 0.9717, 0.1582, 0.9496, 0.1167, 0.9197, 0.08029, 0.8833, 0.05045, 0.8418, 0.02827, 0.7968, 0.01461, 0.75, 0.01, 0.7032, 0.01461, 0.6582, 0.02827, 0.6167, 0.05045, 0.5803, 0.08029, 0.5504, 0.1167, 0.5283, 0.1582, 0.5146, 0.2032, 0.51, 0.25, 0.5146, 0.2968, 0.5283, 0.3418, 0.5504, 0.3833, 0.5803, 0.4197, 0.6167, 0.4496, 0.6582, 0.4717, 0.7032, 0.4854])
me_w_b_l_mesh.materials.append(mat_mat_wheel)
me_w_b_l_mesh.use_remesh_fix_poles = True
me_w_b_l_mesh.use_remesh_preserve_attributes = False
me_w_b_l_mesh.use_mirror_vertex_groups = False
me_w_b_l_mesh.update()

# ---- objects
ob_car_1 = bpy.data.objects.new('Car_1', None)
ob_car_2 = bpy.data.objects.new('Car_2', None)
ob_player_height_test = bpy.data.objects.new('Player_Height_Test', me_player_height_mesh)
ob_parado_bod = bpy.data.objects.new('Parado_Bod', me_parado_bod_mesh)
ob_w_f_r = bpy.data.objects.new('W_F_R', me_w_f_r_mesh)
ob_w_f_l = bpy.data.objects.new('W_F_L', me_w_f_l_mesh)
ob_w_b_r = bpy.data.objects.new('W_B_R', me_w_b_r_mesh)
ob_w_b_l = bpy.data.objects.new('W_B_L', me_w_b_l_mesh)

# ---- transforms, parenting, visibility, modifiers, constraints
ob_car_1.location = (0.0, 19.0, 5.0)
ob_car_1.rotation_euler = (1.571, -0.0, 1.571)
ob_car_1.scale = (2.0, 2.0, 2.0)
ob_car_1.empty_display_type = 'IMAGE'
ob_car_1.empty_display_size = 5.0
ob_car_1.lineart.crease_threshold = 0.0
ob_car_2.location = (0.0, -19.0, 5.0)
ob_car_2.rotation_euler = (1.571, -0.0, 1.571)
ob_car_2.scale = (2.0, 2.0, 2.0)
ob_car_2.empty_display_type = 'IMAGE'
ob_car_2.empty_display_size = 5.0
ob_car_2.lineart.crease_threshold = 0.0
ob_player_height_test.location = (0.0, -16.44, 0.0)
ob_player_height_test.scale = (0.4668, 0.2037, 0.9038)
ob_player_height_test.lineart.crease_threshold = 0.0
ob_parado_bod.location = (0.0, 0.0, 0.0)
ob_parado_bod.lineart.crease_threshold = 0.0
_m = ob_parado_bod.modifiers.new('Mirror', 'MIRROR')
_m = ob_parado_bod.modifiers.new('Subdivision', 'SUBSURF')
_m.uv_smooth = 'PRESERVE_CORNERS'
_m.levels = 2
_m = ob_parado_bod.modifiers.new('Auto Smooth', 'NODES')
_m.node_group = ng_auto_smooth
_gi = [s.identifier for s in ng_auto_smooth.interface.items_tree if s.item_type == 'SOCKET' and s.in_out == 'INPUT']
_m[_gi[1]] = 0.5236  # Angle
ob_w_f_r.location = (-1.058, -1.19, 0.4071)
ob_w_f_r.lineart.crease_threshold = 0.0
_m = ob_w_f_r.modifiers.new('Auto Smooth', 'NODES')
_m.node_group = ng_auto_smooth
_gi = [s.identifier for s in ng_auto_smooth.interface.items_tree if s.item_type == 'SOCKET' and s.in_out == 'INPUT']
_m[_gi[1]] = 0.5236  # Angle
ob_w_f_l.location = (1.058, -1.19, 0.4071)
ob_w_f_l.lineart.crease_threshold = 0.0
_m = ob_w_f_l.modifiers.new('Auto Smooth', 'NODES')
_m.node_group = ng_auto_smooth
_gi = [s.identifier for s in ng_auto_smooth.interface.items_tree if s.item_type == 'SOCKET' and s.in_out == 'INPUT']
_m[_gi[1]] = 0.5236  # Angle
ob_w_b_r.location = (-1.058, 1.19, 0.4071)
ob_w_b_r.lineart.crease_threshold = 0.0
_m = ob_w_b_r.modifiers.new('Auto Smooth', 'NODES')
_m.node_group = ng_auto_smooth
_gi = [s.identifier for s in ng_auto_smooth.interface.items_tree if s.item_type == 'SOCKET' and s.in_out == 'INPUT']
_m[_gi[1]] = 0.5236  # Angle
ob_w_b_l.location = (1.058, 1.19, 0.4071)
ob_w_b_l.lineart.crease_threshold = 0.0
_m = ob_w_b_l.modifiers.new('Auto Smooth', 'NODES')
_m.node_group = ng_auto_smooth
_gi = [s.identifier for s in ng_auto_smooth.interface.items_tree if s.item_type == 'SOCKET' and s.in_out == 'INPUT']
_m[_gi[1]] = 0.5236  # Angle

# ---- collection membership
col_imports.objects.link(ob_car_1)
col_imports.objects.link(ob_car_2)
col_imports.objects.link(ob_player_height_test)
col_car.objects.link(ob_parado_bod)
col_car.objects.link(ob_w_f_r)
col_car.objects.link(ob_w_f_l)
col_car.objects.link(ob_w_b_r)
col_car.objects.link(ob_w_b_l)
def _layer_coll(name, lc=None):
    lc = lc or bpy.context.view_layer.layer_collection
    for c in lc.children:
        if c.name == name: return c
        r = _layer_coll(name, c)
        if r: return r
_layer_coll('Imports').exclude = True

# ---- scene / render settings (as saved in the file)
scene.frame_start = 1; scene.frame_end = 1; scene.frame_set(1)
scene.render.engine = 'BLENDER_EEVEE_NEXT'
scene.cycles.use_denoising = False
scene.cycles.samples = 128
scene.cycles.sampling_pattern = 'TABULATED_SOBOL'
scene.cycles.use_adaptive_sampling = False
scene.cycles.use_light_tree = False
scene.view_settings.view_transform = 'Filmic'
bpy.context.view_layer.update()

# ---- added for rendering (the .blend has no active camera and no usable light): camera, sun
cam_auto = bpy.data.cameras.new('AutoCamera')
cam_auto.lens = 50.0
cam_auto.sensor_width = 36.0
cam_auto.clip_end = 1000.0
ob_auto_camera = bpy.data.objects.new('AutoCamera', cam_auto)
scene.collection.objects.link(ob_auto_camera)
ob_auto_camera.location = (6.64698, -7.8784, 7.31758)
ob_auto_camera.rotation_euler = (1.09748, -7.21219e-08, 0.694738)
scene.camera = ob_auto_camera
light_auto_sun = bpy.data.lights.new('AutoSun', 'SUN')
light_auto_sun.energy = 3.0
light_auto_sun.angle = 0.0523599
ob_auto_sun = bpy.data.objects.new('AutoSun', light_auto_sun)
scene.collection.objects.link(ob_auto_sun)
ob_auto_sun.rotation_euler = (0.872665, 0.174533, 0.523599)
bpy.context.view_layer.update()
